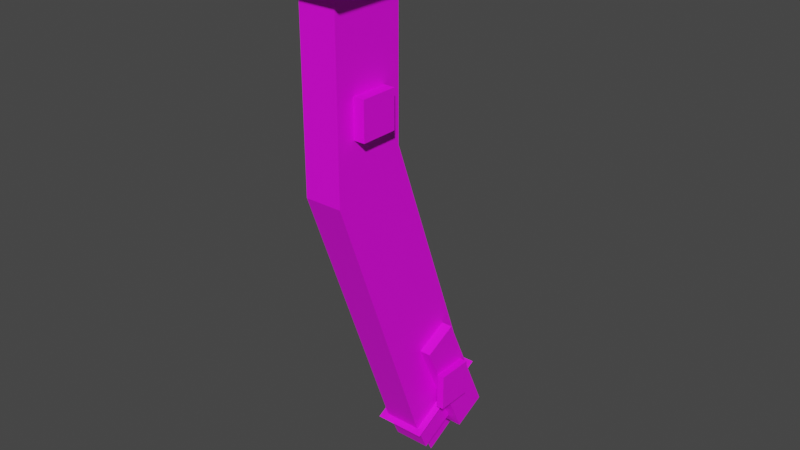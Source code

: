 # Source: ahsokaRebelShoto.blend  (saved by Blender 2.92.15; exported with 4.5.12 LTS)
import bpy
from mathutils import Matrix  # noqa: F401  (used for matrix-valued properties, if any)

bpy.ops.wm.read_factory_settings(use_empty=True)
scene = bpy.context.scene
scene.name = 'Scene'

# ---- collections
col_collection = bpy.data.collections.new('Collection'); scene.collection.children.link(col_collection)

# ---- images (referenced by path relative to the original .blend; pixels are not part of the script)
import os
ASSET_DIR = os.environ.get("B2B_ASSET_DIR", "")  # directory of the original .blend (textures are referenced by path, not embedded)
HERE = os.path.dirname(os.path.abspath(__file__))  # packed textures are extracted next to this script under _unpacked/

def load_image(name, relpath, width, height, colorspace="sRGB"):
    """Load a texture the original file referenced (path relative to the .blend, or extracted next to this script)."""
    p = next((c for c in (os.path.join(HERE, relpath), os.path.join(ASSET_DIR, relpath)) if relpath and os.path.exists(c)), "")
    if p:
        img = bpy.data.images.load(p, check_existing=True)
        img.name = name
    else:  # same state as the original file: an image datablock whose file is absent (Cycles renders it pink)
        img = bpy.data.images.new(name, width, height)
        img.source = "FILE"
        img.filepath = "//" + (relpath or name)
    img.colorspace_settings.name = colorspace
    return img
img_ahsokarebelshotolayout_png = load_image('ahsokaRebelShotoLayout.png', 'ahsokaRebelShotoLayout.png', 1024, 1024, 'sRGB')

# ---- materials (node trees are filled in below, after node groups)
mat_material_001 = bpy.data.materials.new('Material.001')
mat_material_001.use_transparent_shadow = False

# ---- material node trees
mat_material_001.use_nodes = True; mat_material_001.node_tree.nodes.clear()
_N = mat_material_001.node_tree.nodes; _L = mat_material_001.node_tree.links
n0 = _N.new('ShaderNodeBsdfPrincipled'); n0.name = 'Principled BSDF'; n0.location = (10, 300)
n0.distribution = 'GGX'
n0.subsurface_method = 'BURLEY'
n0.inputs[3].default_value = 1.45
n0.inputs[27].default_value = (0.0, 0.0, 0.0, 1.0)
n0.inputs[28].default_value = 1.0
n1 = _N.new('ShaderNodeOutputMaterial'); n1.name = 'Material Output'; n1.location = (300, 300)
n2 = _N.new('ShaderNodeTexImage'); n2.name = 'Image Texture'; n2.location = (-280, 280)
n2.image = img_ahsokarebelshotolayout_png
n2.interpolation = 'Closest'
_L.new(n0.outputs[0], n1.inputs[0])
_L.new(n2.outputs[0], n0.inputs[0])
n1.is_active_output = True

# ---- world
world_world = bpy.data.worlds.new('World'); scene.world = world_world
world_world.use_nodes = True; world_world.node_tree.nodes.clear()
_N = world_world.node_tree.nodes; _L = world_world.node_tree.links
n0 = _N.new('ShaderNodeOutputWorld'); n0.name = 'World Output'; n0.location = (300, 300)
n1 = _N.new('ShaderNodeBackground'); n1.name = 'Background'; n1.location = (10, 300)
n1.inputs[0].default_value = (0.05088, 0.05088, 0.05088, 1.0)
_L.new(n1.outputs[0], n0.inputs[0])
n0.is_active_output = True
world_world.color = (0.05088, 0.05088, 0.05088)
world_world.use_sun_shadow = False
world_world.sun_shadow_jitter_overblur = 0.0

# ---- meshes
me_cube_030 = bpy.data.meshes.new('Cube.030')
me_cube_030.from_pydata([(-0.4609, -0.9219, -1.844), (-0.4609, -0.9219, 2.766), (-0.4609, 0.9219, -1.0), (-0.4609, 0.9219, 2.766), (0.4609, -0.9219, -1.844), (0.4609, -0.9219, 2.766), (0.4609, 0.9219, -1.0), (0.4609, 0.9219, 2.766), (-0.4609, 1.585, -8.68), (-0.4609, 3.429, -7.758), (0.4609, 1.585, -8.68), (0.4609, 3.429, -7.758), (0.4609, -0.4609, -0.4609), (0.4609, -0.4609, 0.4609), (0.4609, 0.4609, -0.4609), (0.4609, 0.4609, 0.4609), (0.7375, -0.4609, -0.4609), (0.7375, -0.4609, 0.4609), (0.7375, 0.4609, -0.4609), (0.7375, 0.4609, 0.4609)], [], [(0, 1, 3, 2), (2, 3, 7, 6), (6, 7, 5, 4), (4, 5, 1, 0), (2, 6, 11, 9), (7, 3, 1, 5), (9, 11, 10, 8), (0, 2, 9, 8), (6, 4, 10, 11), (4, 0, 8, 10), (12, 13, 15, 14), (14, 15, 19, 18), (18, 19, 17, 16), (16, 17, 13, 12), (14, 18, 16, 12), (19, 15, 13, 17)])
_uv = me_cube_030.uv_layers.new(name='UVMap')
_uv.uv.foreach_set('vector', [0.1406, 0.8612, 0.1406, 0.9375, 0.1094, 0.9375, 0.1094, 0.875, 0.1094, 0.875, 0.1094, 0.9375, 0.09375, 0.9375, 0.09375, 0.875, 0.09375, 0.875, 0.09375, 0.9375, 0.0625, 0.9375, 0.0625, 0.8612, 0.1562, 0.8612, 0.1562, 0.9375, 0.1406, 0.9375, 0.1406, 0.8612, 0.1094, 0.7969, 0.09375, 0.7969, 0.09375, 0.6875, 0.1094, 0.6875, 1.0, 1.0, 1.0, 1.0, 1.0, 1.0, 1.0, 1.0, 1.0, 1.0, 1.0, 1.0, 1.0, 1.0, 1.0, 1.0, 0.1406, 0.7969, 0.1094, 0.7969, 0.1094, 0.6875, 0.1406, 0.6875, 0.09375, 0.7969, 0.0625, 0.7969, 0.0625, 0.6875, 0.09375, 0.6875, 0.1562, 0.7969, 0.1406, 0.7969, 0.1406, 0.6875, 0.1562, 0.6875, 1.0, 1.0, 1.0, 1.0, 1.0, 1.0, 1.0, 1.0, 0.1875, 0.9062, 0.2031, 0.9062, 0.2031, 0.9219, 0.1875, 0.9219, 0.2031, 0.9062, 0.2031, 0.9219, 0.2188, 0.9219, 0.2188, 0.9062, 0.2188, 0.9062, 0.2344, 0.9062, 0.2344, 0.9219, 0.2188, 0.9219, 0.2188, 0.9062, 0.2031, 0.9062, 0.2031, 0.8906, 0.2188, 0.8906, 0.2031, 0.9219, 0.2188, 0.9219, 0.2188, 0.9375, 0.2031, 0.9375])
me_cube_030.materials.append(mat_material_001)
me_cube_030.use_remesh_fix_poles = True
me_cube_030.use_remesh_preserve_attributes = False
me_cube_030.use_mirror_vertex_groups = False
me_cube_030.update()
me_cube_029 = bpy.data.meshes.new('Cube.029')
me_cube_029.from_pydata([(-0.6396, -0.5756, -0.5756), (-0.6396, -0.5756, 0.06396), (-0.6396, 0.5756, -0.5756), (-0.6396, 0.5756, 0.06396), (0.6396, -0.5756, -0.5756), (0.6396, -0.5756, 0.06396), (0.6396, 0.5756, -0.5756), (0.6396, 0.5756, 0.06396), (-0.3198, -0.6277, -0.6396), (-0.3198, -0.6277, 0.0), (-0.3198, 0.6277, -0.6396), (-0.3198, 0.6277, 0.0), (0.3198, -0.6277, -0.6396), (0.3198, -0.6277, 0.0), (0.3198, 0.6277, -0.6396), (0.3198, 0.6277, 0.0), (-0.6396, -0.9594, -0.6396), (0.6396, -0.9594, -0.6396), (-0.6396, 0.9594, -0.6396), (0.6396, 0.9594, -0.6396)], [], [(0, 1, 3, 2), (2, 3, 7, 6), (6, 7, 5, 4), (4, 5, 1, 0), (2, 6, 4, 0), (7, 3, 1, 5), (8, 9, 11, 10), (10, 11, 15, 14), (14, 15, 13, 12), (12, 13, 9, 8), (10, 14, 12, 8), (15, 11, 9, 13), (16, 17, 19, 18)])
_uv = me_cube_029.uv_layers.new(name='UVMap')
_uv.uv.foreach_set('vector', [0.4531, 0.8906, 0.4688, 0.8906, 0.4688, 0.9219, 0.4531, 0.9219, 0.4688, 0.9375, 0.4688, 0.9219, 0.5, 0.9219, 0.5, 0.9375, 0.5156, 0.9219, 0.5, 0.9219, 0.5, 0.8906, 0.5156, 0.8906, 0.5, 0.875, 0.5, 0.8906, 0.4688, 0.8906, 0.4688, 0.875, 0.4688, 0.8438, 0.5, 0.8438, 0.5, 0.875, 0.4688, 0.875, 0.5, 0.9219, 0.4688, 0.9219, 0.4688, 0.8906, 0.5, 0.8906, 0.375, 0.8906, 0.3906, 0.8906, 0.3906, 0.9219, 0.375, 0.9219, 0.3906, 0.9375, 0.3906, 0.9219, 0.4062, 0.9219, 0.4062, 0.9375, 0.4219, 0.9219, 0.4062, 0.9219, 0.4062, 0.8906, 0.4219, 0.8906, 0.4062, 0.875, 0.4062, 0.8906, 0.3906, 0.8906, 0.3906, 0.875, 1.0, 1.0, 1.0, 1.0, 1.0, 1.0, 1.0, 1.0, 0.4062, 0.9219, 0.3906, 0.9219, 0.3906, 0.8906, 0.4062, 0.8906, 0.3438, 0.9062, 0.3438, 0.9375, 0.2969, 0.9375, 0.2969, 0.9062])
me_cube_029.materials.append(mat_material_001)
me_cube_029.use_remesh_fix_poles = True
me_cube_029.use_remesh_preserve_attributes = False
me_cube_029.use_mirror_vertex_groups = False
me_cube_029.update()
me_cube_031 = bpy.data.meshes.new('Cube.031')
me_cube_031.from_pydata([(-0.7136, 0.2238, -0.5078), (-0.7136, -0.4001, 0.8348), (-0.7136, 3.078, 0.9194), (-0.7136, 2.454, 2.262), (0.7136, 0.2238, -0.5078), (0.7136, -0.4001, 0.8348), (0.7136, 3.078, 0.9194), (0.7136, 2.454, 2.262), (-0.9991, -0.5429, 0.5494), (0.9991, -0.5429, 0.5494), (-0.9991, 2.74, 2.262), (0.9991, 2.74, 2.262), (-1.142, 1.789, -0.1779), (-1.142, -0.1865, 4.107), (-1.142, 3.076, 0.4382), (-1.142, 1.101, 4.724), (1.142, 1.789, -0.1779), (1.142, -0.1865, 4.107), (1.142, 3.076, 0.4382), (1.142, 1.101, 4.724), (1.142, 0.3135, 1.548), (1.142, 0.3135, 2.976), (1.142, 1.741, 1.548), (1.142, 1.741, 2.976), (1.427, 0.3135, 1.548), (1.427, 0.3135, 2.976), (1.427, 1.741, 1.548), (1.427, 1.741, 2.976), (-9.537e-07, 0.8053, -0.4617), (9.537e-07, 1.463, -1.728), (-9.537e-07, 3.339, 0.854), (9.537e-07, 3.996, -0.4126)], [], [(0, 1, 3, 2), (2, 3, 7, 6), (6, 7, 5, 4), (4, 5, 1, 0), (2, 6, 4, 0), (7, 3, 1, 5), (8, 9, 11, 10), (12, 13, 15, 14), (14, 15, 19, 18), (18, 19, 17, 16), (16, 17, 13, 12), (14, 18, 16, 12), (19, 15, 13, 17), (20, 21, 23, 22), (22, 23, 27, 26), (26, 27, 25, 24), (24, 25, 21, 20), (22, 26, 24, 20), (27, 23, 21, 25), (28, 29, 31, 30)])
_uv = me_cube_031.uv_layers.new(name='UVMap')
_uv.uv.foreach_set('vector', [0.1406, 0.6094, 0.1406, 0.625, 0.1094, 0.625, 0.1094, 0.6094, 0.1094, 0.6094, 0.1094, 0.625, 0.09375, 0.625, 0.09375, 0.6094, 0.09375, 0.6094, 0.09375, 0.625, 0.0625, 0.625, 0.0625, 0.6094, 0.1562, 0.6094, 0.1562, 0.625, 0.1406, 0.625, 0.1406, 0.6094, 0.09375, 0.5938, 0.09375, 0.6094, 0.0625, 0.6094, 0.0625, 0.5938, 1.0, 1.0, 1.0, 1.0, 1.0, 1.0, 1.0, 1.0, 0.2188, 0.6094, 0.2188, 0.625, 0.1875, 0.625, 0.1875, 0.6094, 0.2188, 0.5625, 0.2656, 0.5625, 0.2656, 0.5781, 0.2188, 0.5781, 0.2656, 0.625, 0.2656, 0.5781, 0.2969, 0.5781, 0.2969, 0.625, 0.3438, 0.5781, 0.2969, 0.5781, 0.2969, 0.5625, 0.3438, 0.5625, 0.2969, 0.5156, 0.2969, 0.5625, 0.2656, 0.5625, 0.2656, 0.5156, 0.2656, 0.5, 0.2969, 0.5, 0.2969, 0.5156, 0.2656, 0.5156, 0.2969, 0.5781, 0.2656, 0.5781, 0.2656, 0.5625, 0.2969, 0.5625, 0.375, 0.5625, 0.3906, 0.5625, 0.3906, 0.5781, 0.375, 0.5781, 0.3906, 0.5938, 0.3906, 0.5781, 0.4062, 0.5781, 0.4062, 0.5938, 0.4219, 0.5781, 0.4062, 0.5781, 0.4062, 0.5625, 0.4219, 0.5625, 0.4062, 0.5469, 0.4062, 0.5625, 0.3906, 0.5625, 0.3906, 0.5469, 0.3906, 0.5312, 0.4062, 0.5312, 0.4062, 0.5469, 0.3906, 0.5469, 0.4062, 0.5781, 0.3906, 0.5781, 0.3906, 0.5625, 0.4062, 0.5625, 0.0625, 0.5625, 0.0625, 0.5469, 0.09375, 0.5469, 0.09375, 0.5625])
me_cube_031.materials.append(mat_material_001)
me_cube_031.use_remesh_fix_poles = True
me_cube_031.use_remesh_preserve_attributes = False
me_cube_031.use_mirror_vertex_groups = False
me_cube_031.update()

# ---- objects
ob_body_008 = bpy.data.objects.new('body.008', me_cube_030)
ob_emitter_008 = bpy.data.objects.new('emitter.008', me_cube_029)
ob_pommel_008 = bpy.data.objects.new('pommel.008', me_cube_031)

# ---- transforms, parenting, visibility, modifiers, constraints
ob_body_008.location = (0.0, 0.0, -0.4)
ob_body_008.scale = (0.1085, 0.1085, 0.1085)
ob_body_008.lineart.crease_threshold = 0.0
ob_emitter_008.location = (0.0, 0.0, 0.0)
ob_emitter_008.scale = (0.1563, 0.1563, 0.1563)
ob_emitter_008.lineart.crease_threshold = 0.0
ob_pommel_008.location = (0.0, 0.2, -1.4)
ob_pommel_008.scale = (0.07007, 0.07007, 0.07007)
ob_pommel_008.lineart.crease_threshold = 0.0

# ---- collection membership
col_collection.objects.link(ob_body_008)
col_collection.objects.link(ob_emitter_008)
col_collection.objects.link(ob_pommel_008)

# ---- scene / render settings (as saved in the file)
scene.frame_start = 1; scene.frame_end = 250; scene.frame_set(1)
scene.render.engine = 'BLENDER_EEVEE_NEXT'
scene.cycles.use_denoising = False
scene.cycles.samples = 128
scene.cycles.sampling_pattern = 'TABULATED_SOBOL'
scene.cycles.use_adaptive_sampling = False
scene.cycles.use_light_tree = False
scene.view_settings.view_transform = 'Filmic'
bpy.context.view_layer.update()

# ---- added for rendering (the .blend has no active camera and no usable light): camera, sun
cam_auto = bpy.data.cameras.new('AutoCamera')
cam_auto.lens = 50.0
cam_auto.sensor_width = 36.0
cam_auto.clip_end = 1000.0
ob_auto_camera = bpy.data.objects.new('AutoCamera', cam_auto)
scene.collection.objects.link(ob_auto_camera)
ob_auto_camera.location = (1.54298, -1.68657, 0.478835)
ob_auto_camera.rotation_euler = (1.09748, -7.21219e-08, 0.694738)
scene.camera = ob_auto_camera
light_auto_sun = bpy.data.lights.new('AutoSun', 'SUN')
light_auto_sun.energy = 3.0
light_auto_sun.angle = 0.0523599
ob_auto_sun = bpy.data.objects.new('AutoSun', light_auto_sun)
scene.collection.objects.link(ob_auto_sun)
ob_auto_sun.rotation_euler = (0.872665, 0.174533, 0.523599)
bpy.context.view_layer.update()
